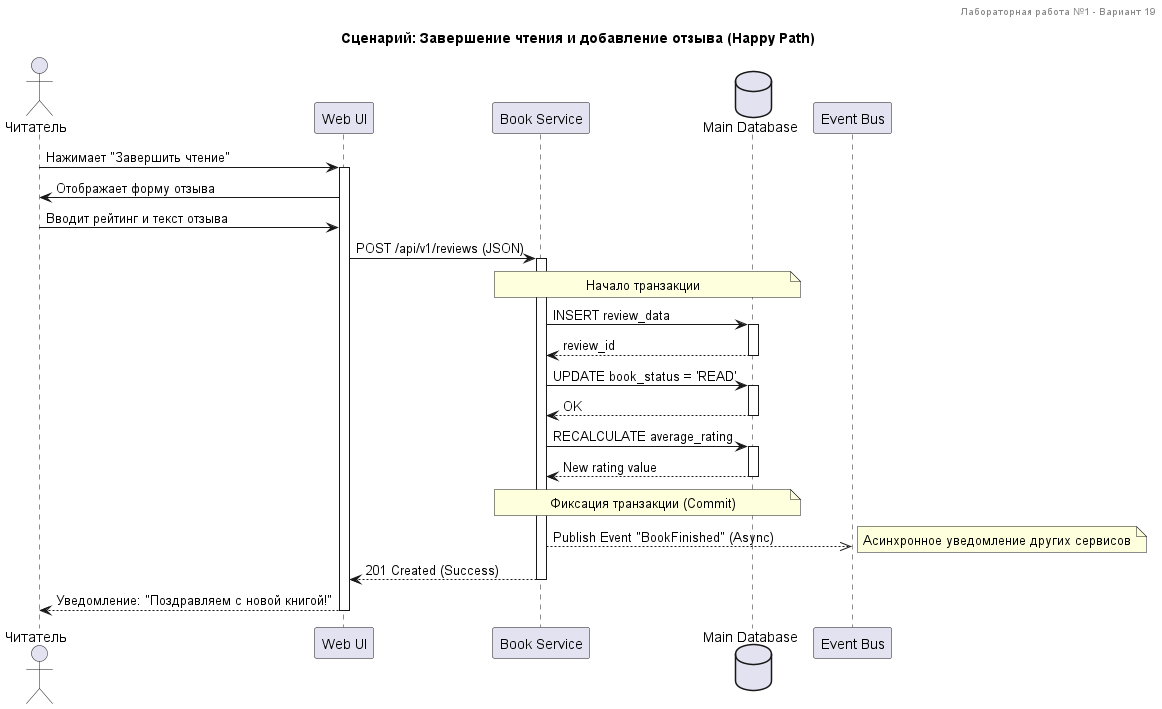

The diagram above was rendered by PlantUML. Its source (embedded in the PNG):
@startuml "Завершение чтения"
header Лабораторная работа №1 - Вариант 19
title Сценарий: Завершение чтения и добавление отзыва (Happy Path)

actor "Читатель" as User
participant "Web UI" as UI
participant "Book Service" as API
database "Main Database" as DB
participant "Event Bus" as Bus

User -> UI: Нажимает "Завершить чтение"
activate UI
UI -> User: Отображает форму отзыва
User -> UI: Вводит рейтинг и текст отзыва
UI -> API: POST /api/v1/reviews (JSON)
activate API

note over API, DB: Начало транзакции

API -> DB: INSERT review_data
activate DB
DB --> API: review_id
deactivate DB

API -> DB: UPDATE book_status = 'READ'
activate DB
DB --> API: OK
deactivate DB

API -> DB: RECALCULATE average_rating
activate DB
DB --> API: New rating value
deactivate DB

note over API, DB: Фиксация транзакции (Commit)

API -->> Bus: Publish Event "BookFinished" (Async)
note right: Асинхронное уведомление других сервисов

API --> UI: 201 Created (Success)
deactivate API

UI --> User: Уведомление: "Поздравляем с новой книгой!"
deactivate UI

@enduml